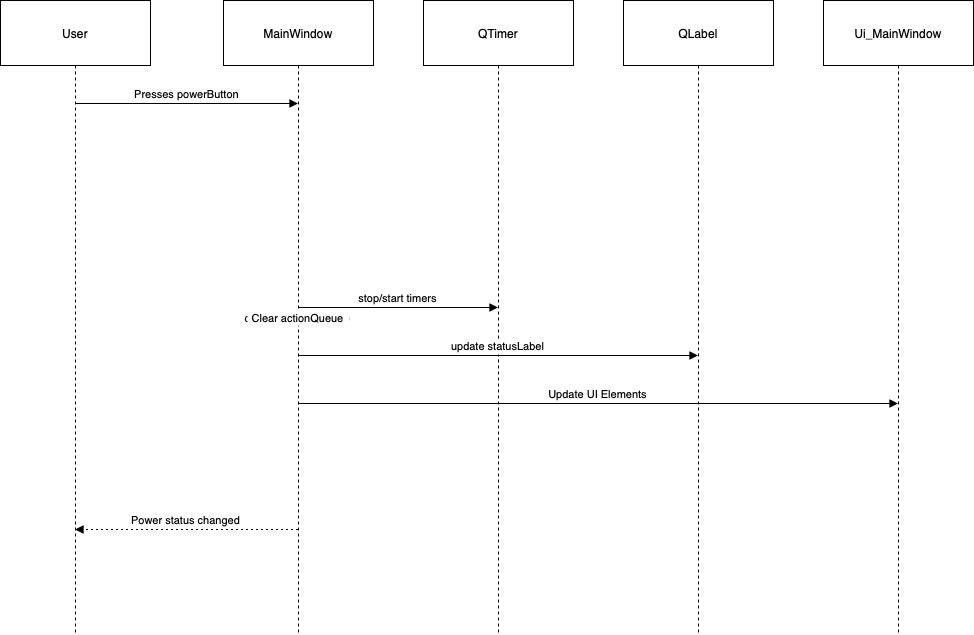

The diagram above was exported from draw.io. Its source (the exported page's mxGraphModel, read from the mxfile embedded in the PNG):
<mxGraphModel dx="1434" dy="1027" grid="1" gridSize="10" guides="1" tooltips="1" connect="1" arrows="1" fold="1" page="1" pageScale="1" pageWidth="827" pageHeight="1169" math="0" shadow="0">
  <root>
    <mxCell id="0" />
    <mxCell id="1" parent="0" />
    <mxCell id="TLlZ3stlJ6Z2A-TN2cW8-1" value="User" style="shape=umlLifeline;perimeter=lifelinePerimeter;whiteSpace=wrap;container=1;dropTarget=0;collapsible=0;recursiveResize=0;outlineConnect=0;portConstraint=eastwest;newEdgeStyle={&quot;edgeStyle&quot;:&quot;elbowEdgeStyle&quot;,&quot;elbow&quot;:&quot;vertical&quot;,&quot;curved&quot;:0,&quot;rounded&quot;:0};size=65;" vertex="1" parent="1">
      <mxGeometry x="20" y="20" width="150" height="634" as="geometry" />
    </mxCell>
    <mxCell id="TLlZ3stlJ6Z2A-TN2cW8-2" value="MainWindow" style="shape=umlLifeline;perimeter=lifelinePerimeter;whiteSpace=wrap;container=1;dropTarget=0;collapsible=0;recursiveResize=0;outlineConnect=0;portConstraint=eastwest;newEdgeStyle={&quot;edgeStyle&quot;:&quot;elbowEdgeStyle&quot;,&quot;elbow&quot;:&quot;vertical&quot;,&quot;curved&quot;:0,&quot;rounded&quot;:0};size=65;" vertex="1" parent="1">
      <mxGeometry x="243" y="20" width="150" height="634" as="geometry" />
    </mxCell>
    <mxCell id="TLlZ3stlJ6Z2A-TN2cW8-3" value="QTimer" style="shape=umlLifeline;perimeter=lifelinePerimeter;whiteSpace=wrap;container=1;dropTarget=0;collapsible=0;recursiveResize=0;outlineConnect=0;portConstraint=eastwest;newEdgeStyle={&quot;edgeStyle&quot;:&quot;elbowEdgeStyle&quot;,&quot;elbow&quot;:&quot;vertical&quot;,&quot;curved&quot;:0,&quot;rounded&quot;:0};size=65;" vertex="1" parent="1">
      <mxGeometry x="443" y="20" width="150" height="634" as="geometry" />
    </mxCell>
    <mxCell id="TLlZ3stlJ6Z2A-TN2cW8-4" value="QLabel" style="shape=umlLifeline;perimeter=lifelinePerimeter;whiteSpace=wrap;container=1;dropTarget=0;collapsible=0;recursiveResize=0;outlineConnect=0;portConstraint=eastwest;newEdgeStyle={&quot;edgeStyle&quot;:&quot;elbowEdgeStyle&quot;,&quot;elbow&quot;:&quot;vertical&quot;,&quot;curved&quot;:0,&quot;rounded&quot;:0};size=65;" vertex="1" parent="1">
      <mxGeometry x="643" y="20" width="150" height="634" as="geometry" />
    </mxCell>
    <mxCell id="TLlZ3stlJ6Z2A-TN2cW8-5" value="Ui_MainWindow" style="shape=umlLifeline;perimeter=lifelinePerimeter;whiteSpace=wrap;container=1;dropTarget=0;collapsible=0;recursiveResize=0;outlineConnect=0;portConstraint=eastwest;newEdgeStyle={&quot;edgeStyle&quot;:&quot;elbowEdgeStyle&quot;,&quot;elbow&quot;:&quot;vertical&quot;,&quot;curved&quot;:0,&quot;rounded&quot;:0};size=65;" vertex="1" parent="1">
      <mxGeometry x="843" y="20" width="150" height="634" as="geometry" />
    </mxCell>
    <mxCell id="TLlZ3stlJ6Z2A-TN2cW8-6" value="Presses powerButton" style="verticalAlign=bottom;endArrow=block;edgeStyle=elbowEdgeStyle;elbow=vertical;curved=0;rounded=0;" edge="1" parent="1" source="TLlZ3stlJ6Z2A-TN2cW8-1" target="TLlZ3stlJ6Z2A-TN2cW8-2">
      <mxGeometry relative="1" as="geometry">
        <Array as="points">
          <mxPoint x="217" y="123" />
        </Array>
      </mxGeometry>
    </mxCell>
    <mxCell id="TLlZ3stlJ6Z2A-TN2cW8-7" value="powerChange()" style="curved=1;rounded=0;edgeStyle=orthogonalEdgeStyle;" edge="1" parent="1" source="TLlZ3stlJ6Z2A-TN2cW8-2" target="TLlZ3stlJ6Z2A-TN2cW8-2">
      <mxGeometry relative="1" as="geometry">
        <Array as="points">
          <mxPoint x="368" y="171" />
          <mxPoint x="368" y="201" />
        </Array>
      </mxGeometry>
    </mxCell>
    <mxCell id="TLlZ3stlJ6Z2A-TN2cW8-8" value="changePowerStatus()" style="curved=1;rounded=0;edgeStyle=orthogonalEdgeStyle;" edge="1" parent="1" source="TLlZ3stlJ6Z2A-TN2cW8-2" target="TLlZ3stlJ6Z2A-TN2cW8-2">
      <mxGeometry relative="1" as="geometry">
        <Array as="points">
          <mxPoint x="368" y="249" />
          <mxPoint x="368" y="279" />
        </Array>
      </mxGeometry>
    </mxCell>
    <mxCell id="TLlZ3stlJ6Z2A-TN2cW8-9" value="stop/start timers" style="verticalAlign=bottom;endArrow=block;edgeStyle=elbowEdgeStyle;elbow=vertical;curved=0;rounded=0;" edge="1" parent="1" source="TLlZ3stlJ6Z2A-TN2cW8-2" target="TLlZ3stlJ6Z2A-TN2cW8-3">
      <mxGeometry relative="1" as="geometry">
        <Array as="points">
          <mxPoint x="428" y="327" />
        </Array>
      </mxGeometry>
    </mxCell>
    <mxCell id="TLlZ3stlJ6Z2A-TN2cW8-10" value="update statusLabel" style="verticalAlign=bottom;endArrow=block;edgeStyle=elbowEdgeStyle;elbow=vertical;curved=0;rounded=0;" edge="1" parent="1" source="TLlZ3stlJ6Z2A-TN2cW8-2" target="TLlZ3stlJ6Z2A-TN2cW8-4">
      <mxGeometry relative="1" as="geometry">
        <Array as="points">
          <mxPoint x="528" y="375" />
        </Array>
      </mxGeometry>
    </mxCell>
    <mxCell id="TLlZ3stlJ6Z2A-TN2cW8-11" value="Update UI Elements" style="verticalAlign=bottom;endArrow=block;edgeStyle=elbowEdgeStyle;elbow=vertical;curved=0;rounded=0;" edge="1" parent="1" source="TLlZ3stlJ6Z2A-TN2cW8-2" target="TLlZ3stlJ6Z2A-TN2cW8-5">
      <mxGeometry relative="1" as="geometry">
        <Array as="points">
          <mxPoint x="628" y="423" />
        </Array>
      </mxGeometry>
    </mxCell>
    <mxCell id="TLlZ3stlJ6Z2A-TN2cW8-12" value="Clear actionQueue" style="curved=1;rounded=0;edgeStyle=orthogonalEdgeStyle;" edge="1" parent="1" source="TLlZ3stlJ6Z2A-TN2cW8-2" target="TLlZ3stlJ6Z2A-TN2cW8-2">
      <mxGeometry relative="1" as="geometry">
        <Array as="points">
          <mxPoint x="368" y="471" />
          <mxPoint x="368" y="501" />
        </Array>
      </mxGeometry>
    </mxCell>
    <mxCell id="TLlZ3stlJ6Z2A-TN2cW8-13" value="Power status changed" style="verticalAlign=bottom;endArrow=block;edgeStyle=elbowEdgeStyle;elbow=vertical;curved=0;rounded=0;dashed=1;dashPattern=2 3;" edge="1" parent="1" source="TLlZ3stlJ6Z2A-TN2cW8-2" target="TLlZ3stlJ6Z2A-TN2cW8-1">
      <mxGeometry relative="1" as="geometry">
        <Array as="points">
          <mxPoint x="217" y="549" />
        </Array>
      </mxGeometry>
    </mxCell>
  </root>
</mxGraphModel>